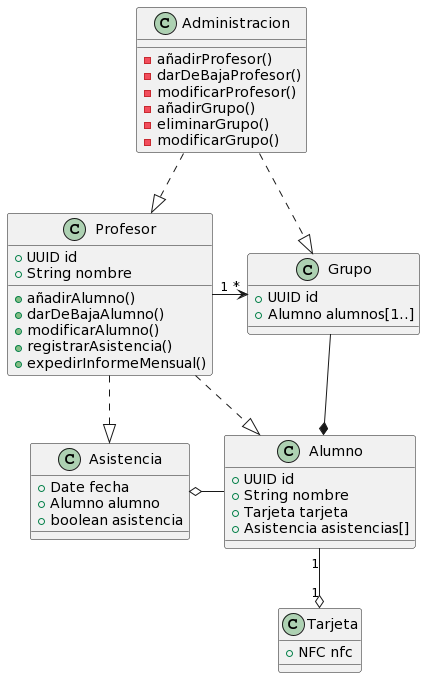

The diagram above was rendered by PlantUML. Its source (embedded in the PNG):
@startuml
class Administracion {

    -añadirProfesor()
    -darDeBajaProfesor()
    -modificarProfesor()
    -añadirGrupo()
    -eliminarGrupo()
    -modificarGrupo()

}

class Profesor {

    +UUID id
    +String nombre

    +añadirAlumno()
    +darDeBajaAlumno()
    +modificarAlumno()
    +registrarAsistencia()
    +expedirInformeMensual()

}

class Tarjeta {

    +NFC nfc

}

class Alumno {

    +UUID id
    +String nombre
    +Tarjeta tarjeta
    +Asistencia asistencias[]

}

class Grupo {

    +UUID id
    +Alumno alumnos[1..]

}

class Asistencia {

    +Date fecha
    +Alumno alumno
    +boolean asistencia

}

Grupo --* Alumno
Alumno "1"--o "1" Tarjeta
Profesor "1"-right->"*" Grupo
Administracion ..|> Profesor
Administracion ..|> Grupo
Profesor ..|> Alumno
Profesor ..|> Asistencia
Alumno -left-o Asistencia
@enduml